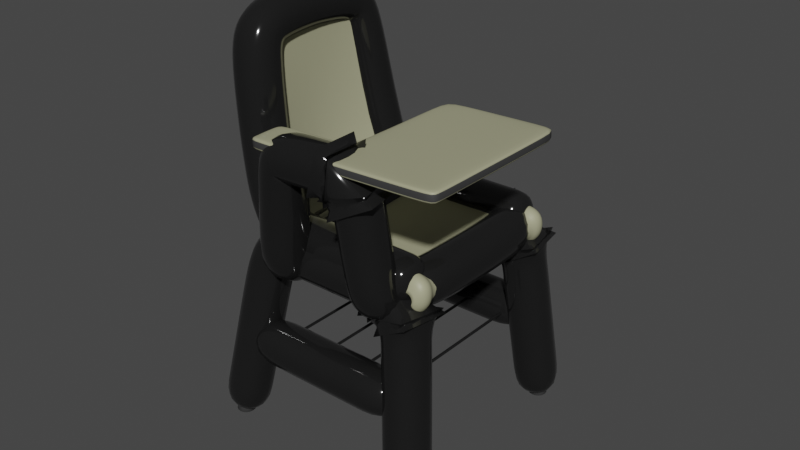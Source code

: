 # Source: school_chair.blend  (saved by Blender 2.93.21; exported with 4.5.12 LTS)
import bpy
from mathutils import Matrix  # noqa: F401  (used for matrix-valued properties, if any)

bpy.ops.wm.read_factory_settings(use_empty=True)
scene = bpy.context.scene
scene.name = 'Scene'

# ---- collections
col_collection = bpy.data.collections.new('Collection'); scene.collection.children.link(col_collection)

# ---- materials (node trees are filled in below, after node groups)
mat_black_metal = bpy.data.materials.new('black metal')
mat_black_metal.alpha_threshold = 0.0
mat_black_metal.use_transparent_shadow = False
mat_black_metal.line_color = (0.0, 0.0, 0.0, 1.0)
mat_yellow_plastic = bpy.data.materials.new('yellow plastic')
mat_yellow_plastic.use_transparent_shadow = False
mat_black_plastic = bpy.data.materials.new('black plastic')
mat_black_plastic.use_transparent_shadow = False
mat_material = bpy.data.materials.new('Material')
mat_material.use_transparent_shadow = False

# ---- material node trees
mat_black_metal.use_nodes = True; mat_black_metal.node_tree.nodes.clear()
_N = mat_black_metal.node_tree.nodes; _L = mat_black_metal.node_tree.links
n0 = _N.new('ShaderNodeOutputMaterial'); n0.name = 'Material Output'; n0.location = (300, 300)
n1 = _N.new('ShaderNodeBsdfPrincipled'); n1.name = 'Principled BSDF'; n1.location = (10, 300)
n1.distribution = 'GGX'
n1.subsurface_method = 'BURLEY'
n1.inputs[0].default_value = (0.01084, 0.01084, 0.01084, 1.0)
n1.inputs[2].default_value = 0.09773
n1.inputs[3].default_value = 1.45
n1.inputs[27].default_value = (0.0, 0.0, 0.0, 1.0)
n1.inputs[28].default_value = 1.0
_L.new(n1.outputs[0], n0.inputs[0])
n0.is_active_output = True
mat_yellow_plastic.use_nodes = True; mat_yellow_plastic.node_tree.nodes.clear()
_N = mat_yellow_plastic.node_tree.nodes; _L = mat_yellow_plastic.node_tree.links
n0 = _N.new('ShaderNodeBsdfPrincipled'); n0.name = 'Principled BSDF'; n0.location = (10, 300)
n0.distribution = 'GGX'
n0.subsurface_method = 'BURLEY'
n0.inputs[0].default_value = (0.3745, 0.3687, 0.236, 1.0)
n0.inputs[3].default_value = 1.45
n0.inputs[27].default_value = (0.0, 0.0, 0.0, 1.0)
n0.inputs[28].default_value = 1.0
n1 = _N.new('ShaderNodeOutputMaterial'); n1.name = 'Material Output'; n1.location = (300, 300)
_L.new(n0.outputs[0], n1.inputs[0])
n1.is_active_output = True
mat_black_plastic.use_nodes = True; mat_black_plastic.node_tree.nodes.clear()
_N = mat_black_plastic.node_tree.nodes; _L = mat_black_plastic.node_tree.links
n0 = _N.new('ShaderNodeBsdfPrincipled'); n0.name = 'Principled BSDF'; n0.location = (10, 300)
n0.distribution = 'GGX'
n0.subsurface_method = 'BURLEY'
n0.inputs[0].default_value = (0.04599, 0.04599, 0.04599, 1.0)
n0.inputs[2].default_value = 0.55
n0.inputs[3].default_value = 1.45
n0.inputs[27].default_value = (0.0, 0.0, 0.0, 1.0)
n0.inputs[28].default_value = 1.0
n1 = _N.new('ShaderNodeOutputMaterial'); n1.name = 'Material Output'; n1.location = (300, 300)
_L.new(n0.outputs[0], n1.inputs[0])
n1.is_active_output = True
mat_material.use_nodes = True; mat_material.node_tree.nodes.clear()
_N = mat_material.node_tree.nodes; _L = mat_material.node_tree.links
n0 = _N.new('ShaderNodeBsdfPrincipled'); n0.name = 'Principled BSDF'; n0.location = (10, 300)
n0.distribution = 'GGX'
n0.subsurface_method = 'BURLEY'
n0.inputs[0].default_value = (0.2168, 0.2168, 0.2168, 1.0)
n0.inputs[2].default_value = 0.2
n0.inputs[3].default_value = 1.45
n0.inputs[27].default_value = (0.0, 0.0, 0.0, 1.0)
n0.inputs[28].default_value = 1.0
n1 = _N.new('ShaderNodeOutputMaterial'); n1.name = 'Material Output'; n1.location = (300, 300)
_L.new(n0.outputs[0], n1.inputs[0])
n1.is_active_output = True

# ---- world
world_world = bpy.data.worlds.new('World'); scene.world = world_world
world_world.use_nodes = True; world_world.node_tree.nodes.clear()
_N = world_world.node_tree.nodes; _L = world_world.node_tree.links
n0 = _N.new('ShaderNodeOutputWorld'); n0.name = 'World Output'; n0.location = (300, 300)
n1 = _N.new('ShaderNodeBackground'); n1.name = 'Background'; n1.location = (10, 300)
n1.inputs[0].default_value = (0.05088, 0.05088, 0.05088, 1.0)
_L.new(n1.outputs[0], n0.inputs[0])
n0.is_active_output = True
world_world.color = (0.05088, 0.05088, 0.05088)
world_world.use_sun_shadow = False
world_world.sun_shadow_jitter_overblur = 0.0

# ---- meshes
me_cube = bpy.data.meshes.new('Cube')
me_cube.from_pydata([(0.8279, 0.9077, 1.049), (1.027, 1.124, -0.9949), (-0.8279, 0.9077, 1.049), (-1.193, 1.124, -0.9719), (0.8519, 0.9337, 0.8027), (-0.8718, 0.9337, 0.8055), (0.0, 0.9077, 1.049), (0.4139, 0.9077, 1.049), (-0.4139, 0.9077, 1.049)], [(4, 1), (5, 3), (7, 0), (0, 4), (2, 5), (8, 6), (6, 7), (2, 8)], [])
_uv = me_cube.uv_layers.new(name='UVMap')
_uv.uv.foreach_set('vector', [])
me_cube.materials.append(mat_black_metal)
me_cube.use_remesh_preserve_volume = False
me_cube.use_remesh_preserve_attributes = False
me_cube.use_mirror_vertex_groups = False
me_cube.update()
me_cube_001 = bpy.data.meshes.new('Cube.001')
me_cube_001.from_pydata([(0.9048, 1.042, 3.077e-07), (-0.9906, 1.042, 3.077e-07)], [(1, 0)], [])
_uv = me_cube_001.uv_layers.new(name='UVMap')
_uv.uv.foreach_set('vector', [])
me_cube_001.materials.append(mat_black_metal)
me_cube_001.use_remesh_preserve_volume = False
me_cube_001.use_remesh_preserve_attributes = False
me_cube_001.use_mirror_vertex_groups = False
me_cube_001.update()
me_cube_002 = bpy.data.meshes.new('Cube.002')
me_cube_002.from_pydata([(0.8045, 0.766, -5.96e-08), (0.8618, -0.0004752, -5.96e-08), (-0.4877, 0.765, -5.96e-08), (-0.5173, 0.0004752, -5.96e-08), (0.858, 0.6066, -5.96e-08), (-0.5075, 0.5968, -5.96e-08), (0.6587, 0.8282, -5.96e-08), (-0.3499, 0.824, -5.96e-08)], [(4, 1), (5, 3), (6, 0), (0, 4), (2, 5), (7, 6), (2, 7)], [])
_uv = me_cube_002.uv_layers.new(name='UVMap')
_uv.uv.foreach_set('vector', [])
me_cube_002.materials.append(mat_black_metal)
me_cube_002.use_remesh_preserve_volume = False
me_cube_002.use_remesh_preserve_attributes = False
me_cube_002.use_mirror_vertex_groups = False
me_cube_002.update()
me_cube_003 = bpy.data.meshes.new('Cube.003')
me_cube_003.from_pydata([(0.9691, 0.8566, -1.141e-07), (-1.181, 0.0, 1.971), (-0.6935, 0.8538, 0.0006402), (-1.138, 0.7338, 1.581), (-1.175, 0.679, 1.874), (-0.9075, 0.8437, 0.1847), (0.00618, 0.8482, -1.141e-07), (0.3651, 0.8482, -1.141e-07), (-0.3402, 0.8482, -1.141e-07), (-1.179, 0.3983, 1.953)], [(9, 1), (5, 3), (7, 0), (3, 4), (2, 5), (8, 6), (6, 7), (2, 8), (4, 9)], [])
_uv = me_cube_003.uv_layers.new(name='UVMap')
_uv.uv.foreach_set('vector', [])
me_cube_003.materials.append(mat_black_metal)
me_cube_003.use_remesh_preserve_volume = False
me_cube_003.use_remesh_preserve_attributes = False
me_cube_003.use_mirror_vertex_groups = False
me_cube_003.update()
me_cube_004 = bpy.data.meshes.new('Cube.004')
me_cube_004.from_pydata([(0.9925, 0.0, 0.1101), (-1.247, 0.7739, 1.861), (0.8419, 0.9776, -0.0436), (0.9203, 0.9784, -0.0409), (-1.079, 0.0, 2.043), (0.8917, 0.0, 0.1081), (-0.5398, 0.9628, -0.08432), (-1.007, 0.9399, 0.08912), (-1.075, -1.032e-09, 0.1799), (-0.5359, 0.0, -0.1285), (-1.079, 0.6302, 1.921), (-1.079, 0.5349, 1.962), (0.8419, 0.7712, -0.02852), (0.8419, 0.8274, 0.09214), (0.9248, 0.7728, -0.02649), (0.9605, 0.8296, 0.08876), (-0.5237, 0.7983, 0.09214), (-0.5237, 0.7487, -0.02852), (-0.8207, 0.7849, 0.2249), (-0.8593, 0.7382, 0.2249), (-0.8207, 0.8828, 0.2249), (-1.077, 0.7305, 1.875), (-0.5257, 0.9016, 0.08691), (0.8419, 0.9303, 0.09214), (0.9605, 0.9321, 0.08876), (-1.108, 0.6739, 1.951), (-1.108, 0.3517, 2.055), (-1.108, 0.545, 2.009), (-1.108, 0.0, 2.093), (-1.265, 0.6999, 1.944), (-1.071, 0.0, 1.992), (-1.112, 0.0, 1.925), (-1.205, 0.8335, 1.512), (-1.222, 0.8, 1.719), (-1.052, 0.6584, 1.756), (-1.067, 0.6458, 1.843), (-1.108, 0.61, 1.796), (-1.079, 0.588, 1.867), (-1.053, 0.752, 1.745), (-1.022, 0.7858, 1.553), (-1.279, 0.3399, 2.051), (-1.276, 0.5356, 2.016), (-1.279, 0.0, 2.074), (1.095, 5.57e-10, -0.01859), (0.9651, 0.9803, -0.06836), (0.976, 0.7751, -0.05794), (1.063, 0.8328, 0.02546), (1.063, 0.9347, 0.02546), (1.094, 2.149e-10, -0.104), (0.9708, 0.9836, -0.1185), (0.981, 0.7791, -0.1222), (1.063, 0.8347, -0.152), (1.063, 0.9364, -0.152), (1.056, 1.074e-10, -0.1493), (0.9479, 0.9837, -0.1479), (0.9529, 0.7792, -0.1576), (0.9928, 0.8349, -0.2353), (0.9928, 0.9365, -0.2353), (0.7738, 0.0, -0.2021), (0.8198, 0.5553, -0.2021)], [], [(5, 12, 14, 0), (22, 16, 18, 20), (8, 31, 36, 19), (17, 12, 5, 9), (17, 9, 8, 19), (22, 23, 13, 16), (23, 2, 3, 24), (13, 15, 14, 12), (35, 10, 21, 38), (17, 19, 18, 16), (12, 17, 16, 13), (18, 34, 39, 20), (21, 10, 27, 25), (13, 23, 24, 15), (6, 2, 23, 22), (6, 22, 20, 7), (10, 35, 37, 11), (38, 21, 1, 33), (34, 18, 19, 36), (20, 39, 32, 7), (35, 38, 39, 34), (38, 33, 32, 39), (34, 36, 37, 35), (30, 37, 36, 31), (30, 4, 11, 37), (11, 4, 28, 26), (1, 21, 25, 29), (10, 11, 26, 27), (27, 26, 40, 41), (26, 28, 42, 40), (25, 27, 41, 29), (14, 15, 46, 45), (0, 14, 45, 43), (24, 3, 44, 47), (15, 24, 47, 46), (47, 44, 49, 52), (46, 47, 52, 51), (43, 45, 50, 48), (45, 46, 51, 50), (52, 49, 54, 57), (51, 52, 57, 56), (48, 50, 55, 53), (50, 51, 56, 55), (53, 55, 59, 58)])
me_cube_004.polygons.foreach_set('use_smooth', [True] * 44)
_uv = me_cube_004.uv_layers.new(name='UVMap')
_uv.uv.foreach_set('vector', [0.375, 0.625, 0.375, 0.5172, 0.375, 0.5172, 0.375, 0.625, 0.375, 0.2443, 0.375, 0.2386, 0.414, 0.2386, 0.414, 0.2443, 0.414, 0.125, 0.6096, 0.125, 0.606, 0.2324, 0.414, 0.2328, 0.164, 0.5172, 0.375, 0.5172, 0.375, 0.625, 0.164, 0.625, 0.375, 0.2328, 0.375, 0.125, 0.414, 0.125, 0.414, 0.2328, 0.164, 0.5057, 0.375, 0.5057, 0.375, 0.5114, 0.164, 0.5114, 0.375, 0.5057, 0.375, 0.5, 0.375, 0.5, 0.375, 0.5057, 0.375, 0.5114, 0.375, 0.5114, 0.375, 0.5172, 0.375, 0.5172, 0.6151, 0.239, 0.625, 0.2391, 0.623, 0.2445, 0.6038, 0.2445, 0.375, 0.2328, 0.414, 0.2328, 0.414, 0.2386, 0.375, 0.2386, 0.375, 0.5172, 0.164, 0.5172, 0.164, 0.5114, 0.375, 0.5114, 0.414, 0.2386, 0.6027, 0.239, 0.5786, 0.2445, 0.414, 0.2443, 0.623, 0.2445, 0.625, 0.2391, 0.625, 0.2269, 0.625, 0.2445, 0.375, 0.5114, 0.375, 0.5057, 0.375, 0.5057, 0.375, 0.5114, 0.164, 0.5, 0.375, 0.5, 0.375, 0.5057, 0.164, 0.5057, 0.375, 0.25, 0.375, 0.2443, 0.414, 0.2443, 0.414, 0.25, 0.625, 0.2391, 0.6151, 0.239, 0.6153, 0.2298, 0.625, 0.2197, 0.6038, 0.2445, 0.623, 0.2445, 0.623, 0.25, 0.6039, 0.25, 0.6027, 0.239, 0.414, 0.2386, 0.414, 0.2328, 0.606, 0.2324, 0.414, 0.2443, 0.5786, 0.2445, 0.5789, 0.25, 0.414, 0.25, 0.6151, 0.239, 0.6038, 0.2445, 0.5786, 0.2445, 0.6027, 0.239, 0.6038, 0.2445, 0.6039, 0.25, 0.5789, 0.25, 0.5786, 0.2445, 0.6027, 0.239, 0.606, 0.2324, 0.6153, 0.2298, 0.6151, 0.239, 0.618, 0.125, 0.6153, 0.2298, 0.606, 0.2324, 0.6096, 0.125, 0.618, 0.125, 0.625, 0.125, 0.625, 0.2197, 0.6153, 0.2298, 0.625, 0.2197, 0.625, 0.125, 0.625, 0.125, 0.625, 0.1929, 0.623, 0.25, 0.623, 0.2445, 0.625, 0.2445, 0.625, 0.25, 0.625, 0.2391, 0.625, 0.2197, 0.625, 0.1929, 0.625, 0.2269, 0.625, 0.2269, 0.625, 0.1929, 0.625, 0.1929, 0.625, 0.2261, 0.625, 0.1929, 0.625, 0.125, 0.625, 0.125, 0.625, 0.1929, 0.625, 0.2445, 0.625, 0.2269, 0.625, 0.2261, 0.625, 0.2445, 0.375, 0.5172, 0.375, 0.5114, 0.375, 0.5114, 0.375, 0.5172, 0.375, 0.625, 0.375, 0.5172, 0.375, 0.5172, 0.375, 0.625, 0.375, 0.5057, 0.375, 0.5, 0.375, 0.5, 0.375, 0.5057, 0.375, 0.5114, 0.375, 0.5057, 0.375, 0.5057, 0.375, 0.5114, 0.375, 0.5057, 0.375, 0.5, 0.375, 0.5, 0.375, 0.5057, 0.375, 0.5114, 0.375, 0.5057, 0.375, 0.5057, 0.375, 0.5114, 0.375, 0.625, 0.375, 0.5172, 0.375, 0.5172, 0.375, 0.625, 0.375, 0.5172, 0.375, 0.5114, 0.375, 0.5114, 0.375, 0.5172, 0.375, 0.5057, 0.375, 0.5, 0.375, 0.5, 0.375, 0.5057, 0.375, 0.5114, 0.375, 0.5057, 0.375, 0.5057, 0.375, 0.5114, 0.375, 0.625, 0.375, 0.5172, 0.375, 0.5172, 0.375, 0.625, 0.375, 0.5172, 0.375, 0.5114, 0.375, 0.5114, 0.375, 0.5172, 0.375, 0.625, 0.375, 0.5172, 0.375, 0.5462, 0.375, 0.625])
me_cube_004.materials.append(mat_yellow_plastic)
me_cube_004.use_remesh_fix_poles = True
me_cube_004.use_remesh_preserve_attributes = False
me_cube_004.update()
me_cylinder = bpy.data.meshes.new('Cylinder')
me_cylinder.from_pydata([(1.023, 1.213, -0.9928), (1.023, 1.218, -0.9866), (1.007, 1.178, -0.7621), (1.007, 1.186, -0.7683), (1.059, 1.206, -0.9928), (1.061, 1.211, -0.9866), (1.037, 1.172, -0.7621), (1.04, 1.179, -0.7683), (1.089, 1.185, -0.9928), (1.093, 1.189, -0.9866), (1.062, 1.155, -0.7621), (1.067, 1.161, -0.7683), (1.11, 1.155, -0.9928), (1.115, 1.157, -0.9866), (1.079, 1.13, -0.7621), (1.086, 1.133, -0.7683), (1.117, 1.119, -0.9928), (1.122, 1.119, -0.9866), (1.085, 1.1, -0.7621), (1.092, 1.101, -0.7683), (1.11, 1.083, -0.9928), (1.115, 1.08, -0.9866), (1.079, 1.07, -0.7621), (1.086, 1.068, -0.7683), (1.089, 1.053, -0.9928), (1.093, 1.048, -0.9866), (1.062, 1.045, -0.7621), (1.067, 1.041, -0.7683), (1.059, 1.033, -0.9928), (1.061, 1.027, -0.9866), (1.037, 1.028, -0.7621), (1.04, 1.022, -0.7684), (1.023, 1.026, -0.9928), (1.023, 1.019, -0.9865), (1.007, 1.022, -0.7621), (1.007, 1.016, -0.7684), (0.9875, 1.033, -0.9928), (0.9847, 1.027, -0.9865), (0.9767, 1.028, -0.7621), (0.9746, 1.022, -0.7684), (0.9571, 1.053, -0.9928), (0.9524, 1.048, -0.9865), (0.9514, 1.045, -0.7621), (0.947, 1.041, -0.7684), (0.9369, 1.083, -0.9928), (0.9308, 1.08, -0.9865), (0.9344, 1.07, -0.7621), (0.9285, 1.068, -0.7684), (0.9297, 1.119, -0.9928), (0.9233, 1.119, -0.9865), (0.9285, 1.1, -0.7621), (0.922, 1.101, -0.7684), (0.9369, 1.155, -0.9928), (0.9308, 1.157, -0.9866), (0.9344, 1.13, -0.7621), (0.9285, 1.133, -0.7684), (0.9571, 1.185, -0.9928), (0.9524, 1.189, -0.9866), (0.9514, 1.155, -0.7621), (0.947, 1.161, -0.7683), (0.9875, 1.206, -0.9928), (0.9847, 1.211, -0.9866), (0.9767, 1.172, -0.7621), (0.9746, 1.179, -0.7683)], [], [(61, 63, 3, 1), (9, 11, 15, 13), (13, 15, 19, 17), (17, 19, 23, 21), (21, 23, 27, 25), (25, 27, 31, 29), (29, 31, 35, 33), (33, 35, 39, 37), (37, 39, 43, 41), (41, 43, 47, 45), (45, 47, 51, 49), (49, 51, 55, 53), (53, 55, 59, 57), (57, 59, 63, 61), (5, 7, 11, 9), (6, 2, 62, 58, 54, 50, 46, 42, 38, 34, 30, 26, 22, 18, 14, 10), (1, 3, 7, 5), (1, 5, 4, 0), (7, 3, 2, 6), (5, 9, 8, 4), (11, 7, 6, 10), (9, 13, 12, 8), (15, 11, 10, 14), (13, 17, 16, 12), (19, 15, 14, 18), (17, 21, 20, 16), (23, 19, 18, 22), (21, 25, 24, 20), (27, 23, 22, 26), (25, 29, 28, 24), (31, 27, 26, 30), (29, 33, 32, 28), (35, 31, 30, 34), (33, 37, 36, 32), (39, 35, 34, 38), (37, 41, 40, 36), (43, 39, 38, 42), (41, 45, 44, 40), (47, 43, 42, 46), (45, 49, 48, 44), (51, 47, 46, 50), (49, 53, 52, 48), (55, 51, 50, 54), (53, 57, 56, 52), (59, 55, 54, 58), (57, 61, 60, 56), (63, 59, 58, 62), (61, 1, 0, 60), (3, 63, 62, 2), (0, 4, 8, 12, 16, 20, 24, 28, 32, 36, 40, 44, 48, 52, 56, 60)])
me_cylinder.polygons.foreach_set('use_smooth', [True] * 50)
_uv = me_cylinder.uv_layers.new(name='UVMap')
_uv.uv.foreach_set('vector', [0.0625, 0.5136, 0.0625, 0.9864, 0.0, 0.9864, 0.0, 0.5136, 0.875, 0.5136, 0.875, 0.9864, 0.8125, 0.9864, 0.8125, 0.5136, 0.8125, 0.5136, 0.8125, 0.9864, 0.75, 0.9864, 0.75, 0.5136, 0.75, 0.5136, 0.75, 0.9864, 0.6875, 0.9864, 0.6875, 0.5136, 0.6875, 0.5136, 0.6875, 0.9864, 0.625, 0.9864, 0.625, 0.5136, 0.625, 0.5136, 0.625, 0.9864, 0.5625, 0.9864, 0.5625, 0.5136, 0.5625, 0.5136, 0.5625, 0.9864, 0.5, 0.9864, 0.5, 0.5136, 0.5, 0.5136, 0.5, 0.9864, 0.4375, 0.9863, 0.4375, 0.5137, 0.4375, 0.5137, 0.4375, 0.9863, 0.375, 0.9863, 0.375, 0.5137, 0.375, 0.5137, 0.375, 0.9863, 0.3125, 0.9864, 0.3125, 0.5136, 0.3125, 0.5137, 0.3125, 0.9864, 0.25, 0.9864, 0.25, 0.5136, 0.25, 0.5136, 0.25, 0.9864, 0.1875, 0.9864, 0.1875, 0.5136, 0.1875, 0.5136, 0.1875, 0.9864, 0.125, 0.9864, 0.125, 0.5136, 0.125, 0.5136, 0.125, 0.9864, 0.0625, 0.9864, 0.0625, 0.5136, 0.9375, 0.5136, 0.9375, 0.9864, 0.875, 0.9864, 0.875, 0.5136, 0.3349, 0.4548, 0.25, 0.4717, 0.1651, 0.4548, 0.09322, 0.4068, 0.04515, 0.3349, 0.02827, 0.25, 0.04515, 0.1651, 0.09322, 0.09322, 0.1651, 0.04515, 0.25, 0.02827, 0.3349, 0.04515, 0.4068, 0.09322, 0.4548, 0.1651, 0.4717, 0.25, 0.4548, 0.3349, 0.4068, 0.4068, 1.0, 0.5136, 1.0, 0.9864, 0.9375, 0.9864, 0.9375, 0.5136, 1.0, 0.5136, 0.9375, 0.5136, 0.9395, 0.5, 0.998, 0.5, 0.9375, 0.9864, 1.0, 0.9864, 0.9976, 1.0, 0.9399, 1.0, 0.9375, 0.5136, 0.875, 0.5136, 0.877, 0.5, 0.9355, 0.5, 0.875, 0.9864, 0.9375, 0.9864, 0.9351, 1.0, 0.8774, 1.0, 0.875, 0.5136, 0.8125, 0.5136, 0.8145, 0.5, 0.873, 0.5, 0.8125, 0.9864, 0.875, 0.9864, 0.8726, 1.0, 0.8149, 1.0, 0.8125, 0.5136, 0.75, 0.5136, 0.752, 0.5, 0.8105, 0.5, 0.75, 0.9864, 0.8125, 0.9864, 0.8101, 1.0, 0.7524, 1.0, 0.75, 0.5136, 0.6875, 0.5136, 0.6895, 0.5, 0.748, 0.5, 0.6875, 0.9864, 0.75, 0.9864, 0.7476, 1.0, 0.6899, 1.0, 0.6875, 0.5136, 0.625, 0.5136, 0.627, 0.5, 0.6855, 0.5, 0.625, 0.9864, 0.6875, 0.9864, 0.6851, 1.0, 0.6274, 1.0, 0.625, 0.5136, 0.5625, 0.5136, 0.5645, 0.5, 0.623, 0.5, 0.5625, 0.9864, 0.625, 0.9864, 0.6226, 1.0, 0.5649, 1.0, 0.5625, 0.5136, 0.5, 0.5136, 0.502, 0.5, 0.5605, 0.5, 0.5, 0.9864, 0.5625, 0.9864, 0.5601, 1.0, 0.5024, 1.0, 0.5, 0.5136, 0.4375, 0.5137, 0.4395, 0.5, 0.498, 0.5, 0.4375, 0.9863, 0.5, 0.9864, 0.4976, 1.0, 0.4399, 1.0, 0.4375, 0.5137, 0.375, 0.5137, 0.377, 0.5, 0.4355, 0.5, 0.375, 0.9863, 0.4375, 0.9863, 0.4351, 1.0, 0.3774, 1.0, 0.375, 0.5137, 0.3125, 0.5136, 0.3145, 0.5, 0.373, 0.5, 0.3125, 0.9864, 0.375, 0.9863, 0.3726, 1.0, 0.3149, 1.0, 0.3125, 0.5137, 0.25, 0.5136, 0.252, 0.5, 0.3105, 0.5, 0.25, 0.9864, 0.3125, 0.9864, 0.3101, 1.0, 0.2524, 1.0, 0.25, 0.5136, 0.1875, 0.5136, 0.1895, 0.5, 0.248, 0.5, 0.1875, 0.9864, 0.25, 0.9864, 0.2476, 1.0, 0.1899, 1.0, 0.1875, 0.5136, 0.125, 0.5136, 0.127, 0.5, 0.1855, 0.5, 0.125, 0.9864, 0.1875, 0.9864, 0.1851, 1.0, 0.1274, 1.0, 0.125, 0.5136, 0.0625, 0.5136, 0.06451, 0.5, 0.123, 0.5, 0.0625, 0.9864, 0.125, 0.9864, 0.1226, 1.0, 0.06488, 1.0, 0.0625, 0.5136, 0.0, 0.5136, 0.002014, 0.5, 0.06049, 0.5, 0.0, 0.9864, 0.0625, 0.9864, 0.06012, 1.0, 0.002379, 1.0, 0.75, 0.4745, 0.8359, 0.4574, 0.9088, 0.4088, 0.9574, 0.3359, 0.9745, 0.25, 0.9574, 0.1641, 0.9088, 0.09123, 0.8359, 0.04256, 0.75, 0.02547, 0.6641, 0.04256, 0.5912, 0.09123, 0.5426, 0.1641, 0.5255, 0.25, 0.5426, 0.3359, 0.5912, 0.4088, 0.6641, 0.4574])
me_cylinder.materials.append(mat_black_plastic)
me_cylinder.use_remesh_fix_poles = True
me_cylinder.use_remesh_preserve_attributes = False
me_cylinder.update()
me_cylinder_001 = bpy.data.meshes.new('Cylinder.001')
me_cylinder_001.from_pydata([(1.049, 1.213, -0.9928), (1.048, 1.218, -0.9866), (1.007, 1.178, -0.7621), (1.007, 1.186, -0.7683), (1.084, 1.206, -0.9928), (1.086, 1.211, -0.9866), (1.037, 1.172, -0.7621), (1.04, 1.179, -0.7683), (1.115, 1.185, -0.9928), (1.118, 1.189, -0.9866), (1.062, 1.155, -0.7621), (1.067, 1.161, -0.7683), (1.135, 1.155, -0.9928), (1.14, 1.157, -0.9866), (1.079, 1.13, -0.7621), (1.086, 1.133, -0.7683), (1.142, 1.119, -0.9928), (1.148, 1.119, -0.9866), (1.085, 1.1, -0.7621), (1.092, 1.101, -0.7683), (1.135, 1.083, -0.9928), (1.14, 1.08, -0.9866), (1.079, 1.07, -0.7621), (1.086, 1.068, -0.7683), (1.115, 1.053, -0.9928), (1.118, 1.048, -0.9866), (1.062, 1.045, -0.7621), (1.067, 1.041, -0.7683), (1.084, 1.033, -0.9928), (1.086, 1.027, -0.9866), (1.037, 1.028, -0.7621), (1.04, 1.022, -0.7684), (1.049, 1.026, -0.9928), (1.048, 1.019, -0.9865), (1.007, 1.022, -0.7621), (1.007, 1.016, -0.7684), (1.013, 1.033, -0.9928), (1.01, 1.027, -0.9865), (0.9767, 1.028, -0.7621), (0.9746, 1.022, -0.7684), (0.9824, 1.053, -0.9928), (0.9777, 1.048, -0.9865), (0.9514, 1.045, -0.7621), (0.947, 1.041, -0.7684), (0.9621, 1.083, -0.9928), (0.9561, 1.08, -0.9865), (0.9344, 1.07, -0.7621), (0.9285, 1.068, -0.7684), (0.955, 1.119, -0.9928), (0.9485, 1.119, -0.9865), (0.9285, 1.1, -0.7621), (0.922, 1.101, -0.7684), (0.9621, 1.155, -0.9928), (0.9561, 1.157, -0.9866), (0.9344, 1.13, -0.7621), (0.9285, 1.133, -0.7684), (0.9824, 1.185, -0.9928), (0.9777, 1.189, -0.9866), (0.9514, 1.155, -0.7621), (0.947, 1.161, -0.7683), (1.013, 1.206, -0.9928), (1.01, 1.211, -0.9866), (0.9767, 1.172, -0.7621), (0.9746, 1.179, -0.7683)], [], [(61, 63, 3, 1), (9, 11, 15, 13), (13, 15, 19, 17), (17, 19, 23, 21), (21, 23, 27, 25), (25, 27, 31, 29), (29, 31, 35, 33), (33, 35, 39, 37), (37, 39, 43, 41), (41, 43, 47, 45), (45, 47, 51, 49), (49, 51, 55, 53), (53, 55, 59, 57), (57, 59, 63, 61), (5, 7, 11, 9), (6, 2, 62, 58, 54, 50, 46, 42, 38, 34, 30, 26, 22, 18, 14, 10), (1, 3, 7, 5), (1, 5, 4, 0), (7, 3, 2, 6), (5, 9, 8, 4), (11, 7, 6, 10), (9, 13, 12, 8), (15, 11, 10, 14), (13, 17, 16, 12), (19, 15, 14, 18), (17, 21, 20, 16), (23, 19, 18, 22), (21, 25, 24, 20), (27, 23, 22, 26), (25, 29, 28, 24), (31, 27, 26, 30), (29, 33, 32, 28), (35, 31, 30, 34), (33, 37, 36, 32), (39, 35, 34, 38), (37, 41, 40, 36), (43, 39, 38, 42), (41, 45, 44, 40), (47, 43, 42, 46), (45, 49, 48, 44), (51, 47, 46, 50), (49, 53, 52, 48), (55, 51, 50, 54), (53, 57, 56, 52), (59, 55, 54, 58), (57, 61, 60, 56), (63, 59, 58, 62), (61, 1, 0, 60), (3, 63, 62, 2), (0, 4, 8, 12, 16, 20, 24, 28, 32, 36, 40, 44, 48, 52, 56, 60)])
me_cylinder_001.polygons.foreach_set('use_smooth', [True] * 50)
_uv = me_cylinder_001.uv_layers.new(name='UVMap')
_uv.uv.foreach_set('vector', [0.0625, 0.5136, 0.0625, 0.9864, 0.0, 0.9864, 0.0, 0.5136, 0.875, 0.5136, 0.875, 0.9864, 0.8125, 0.9864, 0.8125, 0.5136, 0.8125, 0.5136, 0.8125, 0.9864, 0.75, 0.9864, 0.75, 0.5136, 0.75, 0.5136, 0.75, 0.9864, 0.6875, 0.9864, 0.6875, 0.5136, 0.6875, 0.5136, 0.6875, 0.9864, 0.625, 0.9864, 0.625, 0.5136, 0.625, 0.5136, 0.625, 0.9864, 0.5625, 0.9864, 0.5625, 0.5136, 0.5625, 0.5136, 0.5625, 0.9864, 0.5, 0.9864, 0.5, 0.5136, 0.5, 0.5136, 0.5, 0.9864, 0.4375, 0.9863, 0.4375, 0.5137, 0.4375, 0.5137, 0.4375, 0.9863, 0.375, 0.9863, 0.375, 0.5137, 0.375, 0.5137, 0.375, 0.9863, 0.3125, 0.9864, 0.3125, 0.5136, 0.3125, 0.5137, 0.3125, 0.9864, 0.25, 0.9864, 0.25, 0.5136, 0.25, 0.5136, 0.25, 0.9864, 0.1875, 0.9864, 0.1875, 0.5136, 0.1875, 0.5136, 0.1875, 0.9864, 0.125, 0.9864, 0.125, 0.5136, 0.125, 0.5136, 0.125, 0.9864, 0.0625, 0.9864, 0.0625, 0.5136, 0.9375, 0.5136, 0.9375, 0.9864, 0.875, 0.9864, 0.875, 0.5136, 0.3349, 0.4548, 0.25, 0.4717, 0.1651, 0.4548, 0.09322, 0.4068, 0.04515, 0.3349, 0.02827, 0.25, 0.04515, 0.1651, 0.09322, 0.09322, 0.1651, 0.04515, 0.25, 0.02827, 0.3349, 0.04515, 0.4068, 0.09322, 0.4548, 0.1651, 0.4717, 0.25, 0.4548, 0.3349, 0.4068, 0.4068, 1.0, 0.5136, 1.0, 0.9864, 0.9375, 0.9864, 0.9375, 0.5136, 1.0, 0.5136, 0.9375, 0.5136, 0.9395, 0.5, 0.998, 0.5, 0.9375, 0.9864, 1.0, 0.9864, 0.9976, 1.0, 0.9399, 1.0, 0.9375, 0.5136, 0.875, 0.5136, 0.877, 0.5, 0.9355, 0.5, 0.875, 0.9864, 0.9375, 0.9864, 0.9351, 1.0, 0.8774, 1.0, 0.875, 0.5136, 0.8125, 0.5136, 0.8145, 0.5, 0.873, 0.5, 0.8125, 0.9864, 0.875, 0.9864, 0.8726, 1.0, 0.8149, 1.0, 0.8125, 0.5136, 0.75, 0.5136, 0.752, 0.5, 0.8105, 0.5, 0.75, 0.9864, 0.8125, 0.9864, 0.8101, 1.0, 0.7524, 1.0, 0.75, 0.5136, 0.6875, 0.5136, 0.6895, 0.5, 0.748, 0.5, 0.6875, 0.9864, 0.75, 0.9864, 0.7476, 1.0, 0.6899, 1.0, 0.6875, 0.5136, 0.625, 0.5136, 0.627, 0.5, 0.6855, 0.5, 0.625, 0.9864, 0.6875, 0.9864, 0.6851, 1.0, 0.6274, 1.0, 0.625, 0.5136, 0.5625, 0.5136, 0.5645, 0.5, 0.623, 0.5, 0.5625, 0.9864, 0.625, 0.9864, 0.6226, 1.0, 0.5649, 1.0, 0.5625, 0.5136, 0.5, 0.5136, 0.502, 0.5, 0.5605, 0.5, 0.5, 0.9864, 0.5625, 0.9864, 0.5601, 1.0, 0.5024, 1.0, 0.5, 0.5136, 0.4375, 0.5137, 0.4395, 0.5, 0.498, 0.5, 0.4375, 0.9863, 0.5, 0.9864, 0.4976, 1.0, 0.4399, 1.0, 0.4375, 0.5137, 0.375, 0.5137, 0.377, 0.5, 0.4355, 0.5, 0.375, 0.9863, 0.4375, 0.9863, 0.4351, 1.0, 0.3774, 1.0, 0.375, 0.5137, 0.3125, 0.5136, 0.3145, 0.5, 0.373, 0.5, 0.3125, 0.9864, 0.375, 0.9863, 0.3726, 1.0, 0.3149, 1.0, 0.3125, 0.5137, 0.25, 0.5136, 0.252, 0.5, 0.3105, 0.5, 0.25, 0.9864, 0.3125, 0.9864, 0.3101, 1.0, 0.2524, 1.0, 0.25, 0.5136, 0.1875, 0.5136, 0.1895, 0.5, 0.248, 0.5, 0.1875, 0.9864, 0.25, 0.9864, 0.2476, 1.0, 0.1899, 1.0, 0.1875, 0.5136, 0.125, 0.5136, 0.127, 0.5, 0.1855, 0.5, 0.125, 0.9864, 0.1875, 0.9864, 0.1851, 1.0, 0.1274, 1.0, 0.125, 0.5136, 0.0625, 0.5136, 0.06451, 0.5, 0.123, 0.5, 0.0625, 0.9864, 0.125, 0.9864, 0.1226, 1.0, 0.06488, 1.0, 0.0625, 0.5136, 0.0, 0.5136, 0.002014, 0.5, 0.06049, 0.5, 0.0, 0.9864, 0.0625, 0.9864, 0.06012, 1.0, 0.002379, 1.0, 0.75, 0.4745, 0.8359, 0.4574, 0.9088, 0.4088, 0.9574, 0.3359, 0.9745, 0.25, 0.9574, 0.1641, 0.9088, 0.09123, 0.8359, 0.04256, 0.75, 0.02547, 0.6641, 0.04256, 0.5912, 0.09123, 0.5426, 0.1641, 0.5255, 0.25, 0.5426, 0.3359, 0.5912, 0.4088, 0.6641, 0.4574])
me_cylinder_001.materials.append(mat_black_plastic)
me_cylinder_001.use_remesh_fix_poles = True
me_cylinder_001.use_remesh_preserve_attributes = False
me_cylinder_001.update()
me_cube_005 = bpy.data.meshes.new('Cube.005')
me_cube_005.from_pydata([(-0.09486, -0.243, -0.08955), (-0.09486, -0.243, 0.1354), (-0.09486, 0.243, -0.08955), (-0.09486, 0.243, 0.1354), (0.09486, -0.243, -0.08955), (0.09486, -0.243, 0.08955), (0.09486, 0.243, -0.08955), (0.09486, 0.243, 0.08955), (-1.865e-08, -0.02141, -0.08955), (-2.699e-08, 0.02141, -0.08955), (-1.49e-08, -0.01542, 0.1125), (-1.49e-08, 0.01542, 0.1125), (-0.09486, -0.01542, -0.08955), (-0.09486, 0.01542, -0.08955), (-0.09486, -0.01542, 0.1354), (-0.09486, 0.01542, 0.1354), (0.09486, -0.01542, -0.08955), (0.09486, 0.01542, -0.08955), (0.09486, -0.01542, 0.08955), (0.09486, 0.01542, 0.08955), (-2.235e-08, 0.243, -0.08955), (-1.49e-08, 0.243, 0.1125), (-1.49e-08, -0.243, -0.08955), (-2.421e-08, -0.243, 0.1125), (0.01987, 0.243, -0.08955), (-0.01987, 0.243, -0.08955), (-0.01984, 0.243, 0.1173), (0.01984, 0.243, 0.1077), (-0.01987, -0.243, -0.08955), (0.01987, -0.243, -0.08955), (0.01984, -0.243, 0.1077), (-0.01984, -0.243, 0.1173), (0.01982, 0.01542, 0.1077), (-0.01982, 0.01542, 0.1173), (-0.01982, -0.01542, 0.1173), (0.01982, -0.01542, 0.1077), (-0.01514, 0.01514, -0.08955), (0.01514, 0.01514, -0.08955), (0.01514, -0.01514, -0.08955), (-0.01514, -0.01514, -0.08955), (-1.865e-08, -0.02141, -0.06123), (0.09486, 0.0, 0.08955), (-0.09486, 0.0, -0.08955), (0.09486, 0.0, -0.08955), (-0.09486, 0.0, 0.1354), (-1.49e-08, 0.0, 0.1125), (-0.01982, 0.0, 0.1173), (0.01982, 0.0, 0.1077), (0.02141, 4.168e-09, -0.08955), (-0.02141, -4.168e-09, -0.08955), (-1.865e-08, -0.02141, -0.0829), (-1.865e-08, -0.02141, -0.05435), (-2.699e-08, 0.02141, -0.0829), (-0.01514, 0.01514, -0.0829), (0.01514, -0.01514, -0.0829), (0.01514, 0.01514, -0.0829), (0.02141, 4.168e-09, -0.0829), (-0.01514, -0.01514, -0.0829), (-0.02141, -4.168e-09, -0.0829), (-2.699e-08, 0.02141, -0.06123), (-0.01514, 0.01514, -0.06123), (0.01514, -0.01514, -0.06123), (0.01514, 0.01514, -0.06123), (0.02141, 4.168e-09, -0.06123), (-0.01514, -0.01514, -0.06123), (-0.02141, -4.168e-09, -0.06123), (-2.699e-08, 0.02141, -0.05435), (-0.01315, 0.01315, -0.05435), (0.01315, -0.01315, -0.05435), (0.01315, 0.01315, -0.05435), (0.01859, 3.624e-09, -0.05435), (-0.01315, -0.01315, -0.05435), (-0.01859, -3.624e-09, -0.05435), (-0.01514, 0.01514, -0.05435), (-2.644e-08, 0.01859, -0.05435), (0.01514, -0.01514, -0.05435), (-1.919e-08, -0.01859, -0.05435), (0.01514, 0.01514, -0.05435), (0.02141, 4.168e-09, -0.05435), (-0.01514, -0.01514, -0.05435), (-0.02141, -4.168e-09, -0.05435)], [], [(0, 1, 14, 12), (2, 25, 36, 13), (24, 27, 7, 6), (38, 16, 4, 29), (16, 18, 5, 4), (6, 7, 19, 17), (18, 35, 30, 5), (44, 46, 33, 15), (34, 14, 1, 31), (7, 27, 32, 19), (4, 5, 30, 29), (26, 3, 15, 33), (13, 15, 3, 2), (12, 39, 28, 0), (24, 6, 17, 37), (43, 48, 37, 17), (30, 35, 10, 23), (41, 43, 17, 19), (44, 42, 12, 14), (47, 41, 19, 32), (49, 42, 13, 36), (28, 31, 1, 0), (23, 22, 29, 30), (21, 20, 25, 26), (45, 10, 35, 47), (9, 37, 55, 52), (8, 22, 28, 39), (20, 9, 36, 25), (11, 21, 26, 33), (23, 10, 34, 31), (2, 3, 26, 25), (32, 27, 21, 11), (24, 37, 9, 20), (38, 29, 22, 8), (8, 39, 57, 50), (46, 34, 10, 45), (27, 24, 20, 21), (31, 28, 22, 23), (33, 46, 45, 11), (38, 8, 50, 54), (37, 48, 56, 55), (11, 45, 47, 32), (39, 12, 42, 49), (35, 18, 41, 47), (15, 13, 42, 44), (18, 16, 43, 41), (16, 38, 48, 43), (14, 34, 46, 44), (53, 52, 59, 60), (52, 55, 62, 59), (50, 57, 64, 40), (55, 56, 63, 62), (39, 49, 58, 57), (49, 36, 53, 58), (36, 9, 52, 53), (48, 38, 54, 56), (62, 63, 78, 77), (61, 40, 51, 75), (63, 61, 75, 78), (65, 60, 73, 80), (57, 58, 65, 64), (58, 53, 60, 65), (56, 54, 61, 63), (54, 50, 40, 61), (40, 64, 79, 51), (59, 62, 77, 66), (60, 59, 66, 73), (64, 65, 80, 79), (74, 67, 73, 66), (76, 68, 75, 51), (69, 74, 66, 77), (68, 70, 78, 75), (71, 76, 51, 79), (67, 72, 80, 73), (70, 69, 77, 78), (72, 71, 79, 80)])
_uv = me_cube_005.uv_layers.new(name='UVMap')
_uv.uv.foreach_set('vector', [0.375, 0.0, 0.625, 0.0, 0.625, 0.1171, 0.375, 0.1171, 0.125, 0.5, 0.2238, 0.5, 0.2238, 0.6171, 0.125, 0.6171, 0.375, 0.4012, 0.625, 0.4011, 0.625, 0.5, 0.375, 0.5, 0.2762, 0.6329, 0.375, 0.6329, 0.375, 0.75, 0.2762, 0.75, 0.375, 0.6329, 0.625, 0.6329, 0.625, 0.75, 0.375, 0.75, 0.375, 0.5, 0.625, 0.5, 0.625, 0.6171, 0.375, 0.6171, 0.625, 0.6329, 0.7239, 0.6329, 0.7239, 0.75, 0.625, 0.75, 0.875, 0.625, 0.7761, 0.625, 0.7761, 0.6171, 0.875, 0.6171, 0.7761, 0.6329, 0.875, 0.6329, 0.875, 0.75, 0.7761, 0.75, 0.625, 0.5, 0.7239, 0.5, 0.7239, 0.6171, 0.625, 0.6171, 0.375, 0.75, 0.625, 0.75, 0.625, 0.8489, 0.375, 0.8488, 0.7761, 0.5, 0.875, 0.5, 0.875, 0.6171, 0.7761, 0.6171, 0.375, 0.1329, 0.625, 0.1329, 0.625, 0.25, 0.375, 0.25, 0.125, 0.6329, 0.2238, 0.6329, 0.2238, 0.75, 0.125, 0.75, 0.2762, 0.5, 0.375, 0.5, 0.375, 0.6171, 0.2762, 0.6171, 0.375, 0.625, 0.2762, 0.625, 0.2762, 0.6171, 0.375, 0.6171, 0.7239, 0.75, 0.7239, 0.6329, 0.75, 0.6329, 0.75, 0.75, 0.625, 0.625, 0.375, 0.625, 0.375, 0.6171, 0.625, 0.6171, 0.625, 0.125, 0.375, 0.125, 0.375, 0.1171, 0.625, 0.1171, 0.7239, 0.625, 0.625, 0.625, 0.625, 0.6171, 0.7239, 0.6171, 0.2238, 0.625, 0.125, 0.625, 0.125, 0.6171, 0.2238, 0.6171, 0.375, 0.9012, 0.625, 0.9011, 0.625, 1.0, 0.375, 1.0, 0.625, 0.875, 0.375, 0.875, 0.375, 0.8488, 0.625, 0.8489, 0.625, 0.375, 0.375, 0.375, 0.375, 0.3488, 0.625, 0.3489, 0.75, 0.625, 0.75, 0.6329, 0.7239, 0.6329, 0.7239, 0.625, 0.25, 0.6171, 0.2762, 0.6171, 0.2762, 0.6171, 0.25, 0.6171, 0.25, 0.6329, 0.25, 0.75, 0.2238, 0.75, 0.2238, 0.6329, 0.25, 0.5, 0.25, 0.6171, 0.2238, 0.6171, 0.2238, 0.5, 0.75, 0.6171, 0.75, 0.5, 0.7761, 0.5, 0.7761, 0.6171, 0.75, 0.75, 0.75, 0.6329, 0.7761, 0.6329, 0.7761, 0.75, 0.375, 0.25, 0.625, 0.25, 0.625, 0.3489, 0.375, 0.3488, 0.7239, 0.6171, 0.7239, 0.5, 0.75, 0.5, 0.75, 0.6171, 0.2762, 0.5, 0.2762, 0.6171, 0.25, 0.6171, 0.25, 0.5, 0.2762, 0.6329, 0.2762, 0.75, 0.25, 0.75, 0.25, 0.6329, 0.25, 0.6329, 0.2238, 0.6329, 0.2238, 0.6329, 0.25, 0.6329, 0.7761, 0.625, 0.7761, 0.6329, 0.75, 0.6329, 0.75, 0.625, 0.625, 0.4011, 0.375, 0.4012, 0.375, 0.375, 0.625, 0.375, 0.625, 0.9011, 0.375, 0.9012, 0.375, 0.875, 0.625, 0.875, 0.7761, 0.6171, 0.7761, 0.625, 0.75, 0.625, 0.75, 0.6171, 0.2762, 0.6329, 0.25, 0.6329, 0.25, 0.6329, 0.2762, 0.6329, 0.2762, 0.6171, 0.2762, 0.625, 0.2762, 0.625, 0.2762, 0.6171, 0.75, 0.6171, 0.75, 0.625, 0.7239, 0.625, 0.7239, 0.6171, 0.2238, 0.6329, 0.125, 0.6329, 0.125, 0.625, 0.2238, 0.625, 0.7239, 0.6329, 0.625, 0.6329, 0.625, 0.625, 0.7239, 0.625, 0.625, 0.1329, 0.375, 0.1329, 0.375, 0.125, 0.625, 0.125, 0.625, 0.6329, 0.375, 0.6329, 0.375, 0.625, 0.625, 0.625, 0.375, 0.6329, 0.2762, 0.6329, 0.2762, 0.625, 0.375, 0.625, 0.875, 0.6329, 0.7761, 0.6329, 0.7761, 0.625, 0.875, 0.625, 0.2238, 0.6171, 0.25, 0.6171, 0.25, 0.6171, 0.2238, 0.6171, 0.25, 0.6171, 0.2762, 0.6171, 0.2762, 0.6171, 0.25, 0.6171, 0.25, 0.6329, 0.2238, 0.6329, 0.2238, 0.6329, 0.25, 0.6329, 0.2762, 0.6171, 0.2762, 0.625, 0.2762, 0.625, 0.2762, 0.6171, 0.2238, 0.6329, 0.2238, 0.625, 0.2238, 0.625, 0.2238, 0.6329, 0.2238, 0.625, 0.2238, 0.6171, 0.2238, 0.6171, 0.2238, 0.625, 0.2238, 0.6171, 0.25, 0.6171, 0.25, 0.6171, 0.2238, 0.6171, 0.2762, 0.625, 0.2762, 0.6329, 0.2762, 0.6329, 0.2762, 0.625, 0.2762, 0.6171, 0.2762, 0.625, 0.2762, 0.625, 0.2762, 0.6171, 0.2762, 0.6329, 0.25, 0.6329, 0.25, 0.6329, 0.2762, 0.6329, 0.2762, 0.625, 0.2762, 0.6329, 0.2762, 0.6329, 0.2762, 0.625, 0.2238, 0.625, 0.2238, 0.6171, 0.2238, 0.6171, 0.2238, 0.625, 0.2238, 0.6329, 0.2238, 0.625, 0.2238, 0.625, 0.2238, 0.6329, 0.2238, 0.625, 0.2238, 0.6171, 0.2238, 0.6171, 0.2238, 0.625, 0.2762, 0.625, 0.2762, 0.6329, 0.2762, 0.6329, 0.2762, 0.625, 0.2762, 0.6329, 0.25, 0.6329, 0.25, 0.6329, 0.2762, 0.6329, 0.25, 0.6329, 0.2238, 0.6329, 0.2238, 0.6329, 0.25, 0.6329, 0.25, 0.6171, 0.2762, 0.6171, 0.2762, 0.6171, 0.25, 0.6171, 0.2238, 0.6171, 0.25, 0.6171, 0.25, 0.6171, 0.2238, 0.6171, 0.2238, 0.6329, 0.2238, 0.625, 0.2238, 0.625, 0.2238, 0.6329, 0.25, 0.6181, 0.2284, 0.6185, 0.2238, 0.6171, 0.25, 0.6171, 0.25, 0.6319, 0.2716, 0.6315, 0.2762, 0.6329, 0.25, 0.6329, 0.2716, 0.6185, 0.25, 0.6181, 0.25, 0.6171, 0.2762, 0.6171, 0.2716, 0.6315, 0.2728, 0.625, 0.2762, 0.625, 0.2762, 0.6329, 0.2284, 0.6315, 0.25, 0.6319, 0.25, 0.6329, 0.2238, 0.6329, 0.2284, 0.6185, 0.2272, 0.625, 0.2238, 0.625, 0.2238, 0.6171, 0.2728, 0.625, 0.2716, 0.6185, 0.2762, 0.6171, 0.2762, 0.625, 0.2272, 0.625, 0.2284, 0.6315, 0.2238, 0.6329, 0.2238, 0.625])
me_cube_005.materials.append(mat_yellow_plastic)
me_cube_005.use_remesh_fix_poles = True
me_cube_005.use_remesh_preserve_attributes = False
me_cube_005.update()
me_cube_006 = bpy.data.meshes.new('Cube.006')
me_cube_006.from_pydata([(-1.672e-08, -0.01394, -0.06523), (-0.01315, 0.01315, -0.05435), (0.01315, -0.01315, -0.05435), (0.01315, 0.01315, -0.05435), (0.01859, 3.624e-09, -0.05435), (-0.01315, -0.01315, -0.05435), (-0.01859, -3.624e-09, -0.05435), (-2.644e-08, 0.01859, -0.05435), (-1.919e-08, -0.01859, -0.05435), (-0.002714, 0.01123, -0.06523), (0.002714, 0.01123, -0.06523), (-2.216e-08, 0.01394, -0.06523), (0.002714, 0.01123, -0.06878), (-0.002714, 0.01123, -0.06878), (-2.216e-08, 0.01394, -0.06878), (-0.002714, -0.01123, -0.06878), (0.002714, -0.01123, -0.06878), (-1.672e-08, -0.01394, -0.06878), (-0.01123, 0.002888, -0.06878), (-0.01123, -0.002888, -0.06878), (-0.01412, -2.751e-09, -0.06878), (0.01123, -0.002888, -0.06878), (0.01123, 0.002888, -0.06878), (0.01412, 2.751e-09, -0.06878), (-0.002714, -0.002888, -0.06878), (-0.002714, 0.002888, -0.06878), (0.002714, 0.002888, -0.06878), (0.002714, -0.002888, -0.06878), (-0.002714, -0.01123, -0.06523), (0.002714, -0.01123, -0.06523), (-0.01412, -2.751e-09, -0.06523), (-0.01123, 0.002888, -0.06523), (-0.01123, -0.002888, -0.06523), (0.01412, 2.751e-09, -0.06523), (0.01123, -0.002888, -0.06523), (0.01123, 0.002888, -0.06523), (-0.002714, -0.002888, -0.06523), (-0.002714, 0.002888, -0.06523), (0.002714, 0.002888, -0.06523), (0.002714, -0.002888, -0.06523), (-1.856e-08, -0.01798, -0.06157), (-0.01271, -0.01271, -0.06157), (0.01271, 0.01271, -0.06157), (0.01798, 3.504e-09, -0.06157), (-2.557e-08, 0.01798, -0.06157), (-0.01271, 0.01271, -0.06157), (-0.01798, -3.504e-09, -0.06157), (0.01271, -0.01271, -0.06157), (-1.669e-08, -0.01617, -0.06779), (-1.658e-08, -0.01477, -0.06878), (-2.3e-08, 0.01617, -0.06779), (-2.234e-08, 0.01477, -0.06878), (0.01477, 2.878e-09, -0.06878), (0.01617, 3.152e-09, -0.06779), (-0.01477, -2.878e-09, -0.06878), (-0.01617, -3.152e-09, -0.06779), (-0.01044, 0.01044, -0.06878), (-0.01144, 0.01144, -0.06779), (0.01044, -0.01044, -0.06878), (0.01144, -0.01144, -0.06779), (0.01144, 0.01144, -0.06779), (0.01044, 0.01044, -0.06878), (-0.01144, -0.01144, -0.06779), (-0.01044, -0.01044, -0.06878)], [], [(12, 14, 51, 61), (45, 44, 50, 57), (51, 14, 13, 56), (61, 52, 23, 22), (26, 22, 35, 38), (26, 12, 61), (24, 15, 63), (40, 41, 62, 48), (46, 45, 57, 55), (20, 19, 63, 54), (52, 58, 21, 23), (63, 15, 17, 49), (56, 18, 20, 54), (58, 16, 27), (42, 43, 53, 60), (44, 42, 60, 50), (17, 16, 58, 49), (19, 24, 63), (43, 47, 59, 53), (28, 36, 39, 29), (41, 46, 55, 62), (21, 58, 27), (23, 21, 34, 33), (27, 16, 29, 39), (21, 27, 39, 34), (18, 56, 25), (22, 26, 61), (17, 15, 28, 0), (19, 20, 30, 32), (15, 24, 36, 28), (13, 14, 11, 9), (20, 18, 31, 30), (56, 13, 25), (10, 9, 11), (28, 29, 0), (37, 9, 10, 38), (31, 32, 30), (34, 35, 33), (37, 38, 39, 36), (34, 39, 38, 35), (31, 37, 36, 32), (25, 13, 9, 37), (16, 17, 0, 29), (18, 25, 37, 31), (12, 26, 38, 10), (22, 23, 33, 35), (24, 19, 32, 36), (14, 12, 10, 11), (2, 8, 40, 47), (4, 2, 47, 43), (6, 1, 45, 46), (5, 6, 46, 41), (3, 4, 43, 42), (8, 5, 41, 40), (7, 3, 42, 44), (1, 7, 44, 45), (57, 50, 51, 56), (59, 48, 49, 58), (50, 60, 61, 51), (53, 59, 58, 52), (48, 62, 63, 49), (55, 57, 56, 54), (60, 53, 52, 61), (62, 55, 54, 63), (47, 40, 48, 59)])
_uv = me_cube_006.uv_layers.new(name='UVMap')
_uv.uv.foreach_set('vector', [0.2552, 0.6197, 0.25, 0.619, 0.25, 0.6186, 0.2701, 0.6189, 0.2284, 0.6185, 0.25, 0.6181, 0.25, 0.6181, 0.2284, 0.6185, 0.25, 0.6186, 0.25, 0.619, 0.2448, 0.6197, 0.2299, 0.6189, 0.2701, 0.6189, 0.2712, 0.625, 0.2702, 0.625, 0.2675, 0.6233, 0.2553, 0.6233, 0.2675, 0.6233, 0.2675, 0.6233, 0.2553, 0.6233, 0.2552, 0.6233, 0.2552, 0.6197, 0.2701, 0.6189, 0.2448, 0.6267, 0.2448, 0.6303, 0.2299, 0.6311, 0.25, 0.6319, 0.2284, 0.6315, 0.2284, 0.6315, 0.25, 0.6319, 0.2272, 0.625, 0.2284, 0.6185, 0.2284, 0.6185, 0.2272, 0.625, 0.2298, 0.625, 0.2325, 0.6267, 0.2299, 0.6311, 0.2288, 0.625, 0.2712, 0.625, 0.2701, 0.6311, 0.2675, 0.6267, 0.2702, 0.625, 0.2299, 0.6311, 0.2448, 0.6303, 0.25, 0.631, 0.25, 0.6314, 0.2299, 0.6189, 0.2325, 0.6233, 0.2298, 0.625, 0.2288, 0.625, 0.2701, 0.6311, 0.2552, 0.6303, 0.2552, 0.6267, 0.2716, 0.6185, 0.2728, 0.625, 0.2728, 0.625, 0.2716, 0.6185, 0.25, 0.6181, 0.2716, 0.6185, 0.2716, 0.6185, 0.25, 0.6181, 0.25, 0.631, 0.2552, 0.6303, 0.2701, 0.6311, 0.25, 0.6314, 0.2325, 0.6267, 0.2447, 0.6267, 0.2299, 0.6311, 0.2728, 0.625, 0.2716, 0.6315, 0.2716, 0.6315, 0.2728, 0.625, 0.2448, 0.6303, 0.2448, 0.6267, 0.2552, 0.6267, 0.2552, 0.6303, 0.2284, 0.6315, 0.2272, 0.625, 0.2272, 0.625, 0.2284, 0.6315, 0.2675, 0.6267, 0.2701, 0.6311, 0.2553, 0.6267, 0.2702, 0.625, 0.2675, 0.6267, 0.2675, 0.6267, 0.2702, 0.625, 0.2552, 0.6267, 0.2552, 0.6303, 0.2552, 0.6303, 0.2552, 0.6267, 0.2675, 0.6267, 0.2553, 0.6267, 0.2553, 0.6267, 0.2675, 0.6267, 0.2325, 0.6233, 0.2299, 0.6189, 0.2447, 0.6233, 0.2675, 0.6233, 0.2553, 0.6233, 0.2701, 0.6189, 0.25, 0.631, 0.2448, 0.6303, 0.2448, 0.6303, 0.25, 0.631, 0.2325, 0.6267, 0.2298, 0.625, 0.2298, 0.625, 0.2325, 0.6267, 0.2448, 0.6303, 0.2448, 0.6267, 0.2448, 0.6267, 0.2448, 0.6303, 0.2448, 0.6197, 0.25, 0.619, 0.25, 0.619, 0.2448, 0.6197, 0.2298, 0.625, 0.2325, 0.6233, 0.2325, 0.6233, 0.2298, 0.625, 0.2299, 0.6189, 0.2448, 0.6197, 0.2448, 0.6233, 0.2552, 0.6197, 0.2448, 0.6205, 0.25, 0.619, 0.2448, 0.6303, 0.2552, 0.6295, 0.25, 0.631, 0.2448, 0.6233, 0.2448, 0.6197, 0.2552, 0.6197, 0.2552, 0.6233, 0.2325, 0.6233, 0.2353, 0.6267, 0.2298, 0.625, 0.2675, 0.6267, 0.2647, 0.6233, 0.2702, 0.625, 0.2448, 0.6233, 0.2552, 0.6233, 0.2552, 0.6267, 0.2448, 0.6267, 0.2675, 0.6267, 0.2553, 0.6267, 0.2553, 0.6233, 0.2675, 0.6233, 0.2325, 0.6233, 0.2447, 0.6233, 0.2447, 0.6267, 0.2325, 0.6267, 0.2448, 0.6233, 0.2448, 0.6197, 0.2448, 0.6197, 0.2448, 0.6233, 0.2552, 0.6303, 0.25, 0.631, 0.25, 0.631, 0.2552, 0.6303, 0.2325, 0.6233, 0.2447, 0.6233, 0.2447, 0.6233, 0.2325, 0.6233, 0.2552, 0.6197, 0.2552, 0.6233, 0.2552, 0.6233, 0.2552, 0.6197, 0.2675, 0.6233, 0.2702, 0.625, 0.2702, 0.625, 0.2675, 0.6233, 0.2447, 0.6267, 0.2325, 0.6267, 0.2325, 0.6267, 0.2447, 0.6267, 0.25, 0.619, 0.2552, 0.6197, 0.2552, 0.6197, 0.25, 0.619, 0.2716, 0.6315, 0.25, 0.6319, 0.25, 0.6319, 0.2716, 0.6315, 0.2728, 0.625, 0.2716, 0.6315, 0.2716, 0.6315, 0.2728, 0.625, 0.2272, 0.625, 0.2284, 0.6185, 0.2284, 0.6185, 0.2272, 0.625, 0.2284, 0.6315, 0.2272, 0.625, 0.2272, 0.625, 0.2284, 0.6315, 0.2716, 0.6185, 0.2728, 0.625, 0.2728, 0.625, 0.2716, 0.6185, 0.25, 0.6319, 0.2284, 0.6315, 0.2284, 0.6315, 0.25, 0.6319, 0.25, 0.6181, 0.2716, 0.6185, 0.2716, 0.6185, 0.25, 0.6181, 0.2284, 0.6185, 0.25, 0.6181, 0.25, 0.6181, 0.2284, 0.6185, 0.2284, 0.6185, 0.25, 0.6181, 0.25, 0.6186, 0.2299, 0.6189, 0.2716, 0.6315, 0.25, 0.6319, 0.25, 0.6314, 0.2701, 0.6311, 0.25, 0.6181, 0.2716, 0.6185, 0.2701, 0.6189, 0.25, 0.6186, 0.2728, 0.625, 0.2716, 0.6315, 0.2701, 0.6311, 0.2712, 0.625, 0.25, 0.6319, 0.2284, 0.6315, 0.2299, 0.6311, 0.25, 0.6314, 0.2272, 0.625, 0.2284, 0.6185, 0.2299, 0.6189, 0.2288, 0.625, 0.2716, 0.6185, 0.2728, 0.625, 0.2712, 0.625, 0.2701, 0.6189, 0.2284, 0.6315, 0.2272, 0.625, 0.2288, 0.625, 0.2299, 0.6311, 0.2716, 0.6315, 0.25, 0.6319, 0.25, 0.6319, 0.2716, 0.6315])
me_cube_006.materials.append(mat_material)
me_cube_006.use_remesh_fix_poles = True
me_cube_006.use_remesh_preserve_attributes = False
me_cube_006.update()
me_cube_007 = bpy.data.meshes.new('Cube.007')
me_cube_007.from_pydata([(0.297, -0.7252, -0.05921), (0.27, -0.7523, -0.05921), (0.27, -0.7523, 0.05921), (0.297, -0.7252, 0.05921), (1.486, -0.7252, 0.05921), (1.499, -0.7252, 0.04616), (1.499, -0.7252, -0.04616), (1.486, -0.7252, -0.05921), (0.27, -1.125, -0.04616), (0.27, -1.112, -0.05921), (0.27, -1.112, 0.05921), (0.27, -1.125, 0.04616), (0.254, -0.7363, -0.05921), (0.2429, -0.7252, -0.04616), (0.27, -0.6982, -0.04616), (0.2811, -0.7093, -0.05921), (0.2811, -0.7093, 0.05921), (0.27, -0.6982, 0.04616), (0.2429, -0.7252, 0.04616), (0.254, -0.7363, 0.05921), (1.486, -1.092, -0.05921), (1.499, -1.098, -0.04616), (1.467, -1.112, -0.05921), (1.472, -1.125, -0.04616), (1.467, -1.112, 0.05921), (1.472, -1.125, 0.04616), (1.486, -1.092, 0.05921), (1.499, -1.098, 0.04616), (1.467, 0.6402, -0.05921), (1.472, 0.6532, -0.04616), (1.486, 0.6208, -0.05921), (1.499, 0.6262, -0.04616), (1.486, 0.6208, 0.05921), (1.499, 0.6262, 0.04616), (1.467, 0.6402, 0.05921), (1.472, 0.6532, 0.04616), (0.2812, 0.6189, -0.05921), (0.27, 0.6262, -0.04616), (0.3024, 0.6402, -0.05921), (0.297, 0.6532, -0.04616), (0.3024, 0.6402, 0.05921), (0.297, 0.6532, 0.04616), (0.2812, 0.6189, 0.05921), (0.27, 0.6262, 0.04616), (-0.5506, -0.7364, 0.05921), (-0.5579, -0.7252, 0.04616), (-0.5719, -0.7577, 0.05921), (-0.5849, -0.7523, 0.04616), (-0.5719, -0.7577, -0.05921), (-0.5849, -0.7523, -0.04616), (-0.5506, -0.7364, -0.05921), (-0.5579, -0.7252, -0.04616), (-0.5719, -1.092, 0.05921), (-0.5849, -1.098, 0.04616), (-0.5525, -1.112, 0.05921), (-0.5579, -1.125, 0.04616), (-0.5525, -1.112, -0.05921), (-0.5579, -1.125, -0.04616), (-0.5719, -1.092, -0.05921), (-0.5849, -1.098, -0.04616)], [], [(8, 11, 55, 57), (53, 59, 57, 55), (1, 9, 56), (16, 19, 2, 3), (52, 19, 44, 46), (0, 30, 7), (12, 15, 0, 1), (41, 39, 37, 43), (34, 40, 42, 16), (23, 25, 11, 8), (31, 33, 5, 6), (17, 43, 37, 14), (4, 3, 2, 10, 24, 26), (17, 14, 13, 18), (25, 23, 21, 27), (18, 13, 51, 45), (39, 41, 35, 29), (33, 31, 29, 35), (45, 51, 49, 47), (53, 47, 49, 59), (1, 0, 7, 20, 22, 9), (13, 14, 15, 12), (17, 18, 19, 16), (34, 32, 33, 35), (30, 28, 29, 31), (26, 24, 25, 27), (22, 20, 21, 23), (42, 40, 41, 43), (38, 36, 37, 39), (46, 44, 45, 47), (50, 48, 49, 51), (54, 52, 53, 55), (58, 56, 57, 59), (14, 37, 36, 15), (39, 29, 28, 38), (31, 6, 7, 30), (16, 42, 43, 17), (6, 21, 20, 7), (23, 8, 9, 22), (51, 13, 12, 50), (8, 57, 56, 9), (59, 49, 48, 58), (44, 19, 18, 45), (5, 33, 32, 4), (35, 41, 40, 34), (27, 5, 4, 26), (11, 25, 24, 10), (55, 11, 10, 54), (47, 53, 52, 46), (6, 5, 27, 21), (2, 19, 52, 54), (10, 2, 54), (32, 34, 16, 3), (4, 32, 3), (15, 28, 30, 0), (36, 38, 28, 15), (12, 1, 56, 58), (50, 12, 58, 48)])
me_cube_007.polygons.foreach_set('use_smooth', [True] * 58)
me_cube_007.polygons.foreach_set('material_index', [0, 0, 1, 1, 1, 1, 1, 0, 1, 0, 0, 0, 1, 0, 0, 0, 0, 0, 0, 0, 1, 1, 1, 1, 1, 1, 1, 1, 1, 1, 1, 1, 1, 1, 1, 1, 1, 1, 1, 1, 1, 1, 1, 1, 1, 1, 1, 1, 1, 0, 1, 1, 1, 1, 1, 1, 1, 1])
_uv = me_cube_007.uv_layers.new(name='UVMap')
_uv.uv.foreach_set('vector', [0.4025, 0.875, 0.5975, 0.875, 0.5975, 0.875, 0.4025, 0.875, 0.597, 0.8585, 0.3988, 0.8618, 0.4025, 0.875, 0.5975, 0.875, 0.25, 0.6335, 0.25, 0.7459, 0.25, 0.7459, 0.75, 0.62, 0.75, 0.6285, 0.75, 0.6335, 0.75, 0.625, 0.75, 0.7398, 0.75, 0.6285, 0.75, 0.6285, 0.75, 0.6352, 0.2528, 0.625, 0.3737, 0.5034, 0.3737, 0.625, 0.25, 0.6285, 0.25, 0.625, 0.25, 0.625, 0.25, 0.6335, 0.5837, 0.3888, 0.2913, 0.4862, 0.2926, 0.4906, 0.5838, 0.3942, 0.6283, 0.5013, 0.7467, 0.5013, 0.7489, 0.5035, 0.7489, 0.6234, 0.4025, 0.7528, 0.5975, 0.7528, 0.5975, 0.875, 0.4025, 0.875, 0.4025, 0.5028, 0.5975, 0.5028, 0.5975, 0.625, 0.4025, 0.625, 0.5904, 0.6264, 0.5838, 0.3942, 0.2926, 0.4906, 0.3457, 0.6763, 0.6263, 0.625, 0.7472, 0.625, 0.75, 0.6335, 0.75, 0.7459, 0.6283, 0.7459, 0.6263, 0.7398, 0.5904, 0.6264, 0.3457, 0.6763, 0.3469, 0.6806, 0.5906, 0.6319, 0.5975, 0.7528, 0.4025, 0.7528, 0.4025, 0.7415, 0.5975, 0.7415, 0.5906, 0.6319, 0.3469, 0.6806, 0.3469, 0.6806, 0.5906, 0.6319, 0.4025, 0.3778, 0.5975, 0.3778, 0.5975, 0.4972, 0.4025, 0.4972, 0.5975, 0.5028, 0.4025, 0.5028, 0.4025, 0.4972, 0.5975, 0.4972, 0.5906, 0.6319, 0.3469, 0.6806, 0.3507, 0.6938, 0.591, 0.6484, 0.597, 0.8585, 0.591, 0.6484, 0.3507, 0.6938, 0.3988, 0.8618, 0.25, 0.6335, 0.2528, 0.625, 0.3737, 0.625, 0.3737, 0.7398, 0.3717, 0.7459, 0.25, 0.7459, 0.25, 0.625, 0.25, 0.625, 0.25, 0.625, 0.25, 0.6285, 0.5904, 0.6264, 0.5906, 0.6319, 0.625, 0.625, 0.625, 0.6194, 0.625, 0.498, 0.625, 0.502, 0.5975, 0.5028, 0.5975, 0.4972, 0.3737, 0.5034, 0.3717, 0.5013, 0.3722, 0.5, 0.375, 0.5028, 0.625, 0.7431, 0.625, 0.7512, 0.5975, 0.7528, 0.5975, 0.7415, 0.3717, 0.7459, 0.3737, 0.7398, 0.375, 0.7415, 0.3722, 0.75, 0.625, 0.3802, 0.625, 0.3758, 0.5837, 0.3888, 0.5838, 0.3942, 0.2533, 0.5013, 0.2511, 0.5035, 0.2926, 0.4906, 0.2913, 0.4862, 0.625, 0.6395, 0.625, 0.6262, 0.5906, 0.6319, 0.591, 0.6484, 0.25, 0.6285, 0.25, 0.6352, 0.25, 0.6335, 0.25, 0.625, 0.625, 0.8726, 0.625, 0.8605, 0.597, 0.8585, 0.5975, 0.875, 0.25, 0.7398, 0.25, 0.7459, 0.25, 0.75, 0.25, 0.7415, 0.25, 0.6222, 0.25, 0.5028, 0.2511, 0.5035, 0.2511, 0.6234, 0.2528, 0.5, 0.3722, 0.5, 0.3717, 0.5013, 0.2533, 0.5013, 0.4025, 0.5028, 0.4025, 0.625, 0.3737, 0.625, 0.3737, 0.5034, 0.625, 0.6194, 0.625, 0.3821, 0.5838, 0.3942, 0.5904, 0.6264, 0.4025, 0.625, 0.4025, 0.7415, 0.3737, 0.7398, 0.3737, 0.625, 0.3722, 0.75, 0.25, 0.75, 0.25, 0.7459, 0.3717, 0.7459, 0.25, 0.625, 0.25, 0.625, 0.25, 0.6285, 0.25, 0.6285, 0.25, 0.75, 0.25, 0.75, 0.25, 0.7459, 0.25, 0.7459, 0.25, 0.7415, 0.25, 0.6335, 0.25, 0.6352, 0.25, 0.7398, 0.625, 0.625, 0.625, 0.625, 0.5906, 0.6319, 0.5906, 0.6319, 0.5975, 0.625, 0.5975, 0.5028, 0.6263, 0.5034, 0.6263, 0.625, 0.5975, 0.4972, 0.5975, 0.3778, 0.625, 0.3783, 0.625, 0.4967, 0.5975, 0.7415, 0.5975, 0.625, 0.6263, 0.625, 0.6263, 0.7398, 0.5975, 0.875, 0.5975, 0.7528, 0.625, 0.7533, 0.625, 0.875, 0.5975, 0.875, 0.5975, 0.875, 0.625, 0.875, 0.625, 0.875, 0.591, 0.6484, 0.597, 0.8585, 0.625, 0.8547, 0.625, 0.6453, 0.4025, 0.625, 0.5975, 0.625, 0.5975, 0.7415, 0.4025, 0.7415, 0.75, 0.6335, 0.75, 0.6285, 0.75, 0.7398, 0.75, 0.7459, 0.75, 0.7459, 0.75, 0.6335, 0.75, 0.7459, 0.6263, 0.5034, 0.6283, 0.5013, 0.7489, 0.6234, 0.7472, 0.625, 0.6263, 0.625, 0.6263, 0.5034, 0.7472, 0.625, 0.2511, 0.6234, 0.3717, 0.5013, 0.3737, 0.5034, 0.2528, 0.625, 0.2511, 0.5035, 0.2533, 0.5013, 0.3717, 0.5013, 0.2511, 0.6234, 0.25, 0.6285, 0.25, 0.6335, 0.25, 0.7459, 0.25, 0.7398, 0.25, 0.6285, 0.25, 0.6285, 0.25, 0.7398, 0.25, 0.6352])
me_cube_007.materials.append(mat_black_plastic)
me_cube_007.materials.append(mat_yellow_plastic)
me_cube_007.use_remesh_fix_poles = True
me_cube_007.use_remesh_preserve_attributes = False
me_cube_007.update()
me_cube_008 = bpy.data.meshes.new('Cube.008')
me_cube_008.from_pydata([(0.5866, -0.1303, 1.244), (0.6886, 0.0, 1.192e-07), (-0.2565, -0.1303, 1.208), (-0.4431, 0.0, 1.192e-07), (0.5992, -0.1146, 1.078), (-0.2793, -0.1146, 1.079), (0.6886, 0.4242, 1.192e-07), (0.3758, -0.1303, 1.235), (-0.04576, -0.1303, 1.217), (-0.4431, 0.4242, 1.192e-07), (0.6739, -0.01887, 0.1716), (-0.4161, -0.01887, 0.1835), (0.6886, 0.2121, 1.192e-07), (-0.4431, 0.2121, 1.192e-07)], [(10, 1), (11, 3), (7, 0), (0, 4), (2, 5), (12, 6), (8, 7), (2, 8), (13, 9), (4, 10), (5, 11), (1, 12), (3, 13)], [])
_uv = me_cube_008.uv_layers.new(name='UVMap')
_uv.uv.foreach_set('vector', [])
me_cube_008.materials.append(mat_black_metal)
me_cube_008.use_remesh_preserve_volume = False
me_cube_008.use_remesh_preserve_attributes = False
me_cube_008.use_mirror_vertex_groups = False
me_cube_008.update()

# ---- curves / text
cu_plane = bpy.data.curves.new('Plane', 'CURVE')
cu_plane.dimensions = '3D'
_sp = cu_plane.splines.new('POLY'); _sp.points.add(1)
_sp.points.foreach_set('co', [0.2281, -1.0, 0.0, 0.0, 0.2281, 1.0, 0.0, 0.0])
_sp.order_v = 0
_sp.resolution_v = 0
_sp.use_endpoint_u = True
_sp.use_smooth = False
_sp = cu_plane.splines.new('POLY'); _sp.points.add(1)
_sp.points.foreach_set('co', [-0.2281, -1.0, 0.0, 0.0, -0.2281, 1.0, 0.0, 0.0])
_sp.order_v = 0
_sp.resolution_v = 0
_sp.use_endpoint_u = True
_sp.use_smooth = False
_sp = cu_plane.splines.new('POLY'); _sp.points.add(1)
_sp.points.foreach_set('co', [0.6844, -1.0, 0.0, 0.0, 0.6844, 1.0, 0.0, 0.0])
_sp.order_v = 0
_sp.resolution_v = 0
_sp.use_endpoint_u = True
_sp.use_smooth = False
_sp = cu_plane.splines.new('POLY'); _sp.points.add(1)
_sp.points.foreach_set('co', [-0.6844, 1.0, 0.0, 0.0, -0.6844, -1.0, 0.0, 0.0])
_sp.order_v = 0
_sp.resolution_v = 0
_sp.use_endpoint_u = True
_sp.use_smooth = False
cu_plane.materials.append(mat_black_metal)
cu_plane.bevel_mode = 'OBJECT'
cu_plane.fill_mode = 'FULL'
cu_beziercircle = bpy.data.curves.new('BezierCircle', 'CURVE')
cu_beziercircle.dimensions = '3D'
_sp = cu_beziercircle.splines.new('BEZIER'); _sp.bezier_points.add(3)
_sp.bezier_points.foreach_set('co', [-0.01518, 0.0, 0.0, 0.0, 0.01518, 0.0, 0.01518, 0.0, 0.0, 0.0, -0.01518, 0.0])
_sp.bezier_points.foreach_set('handle_left', [-0.01518, -0.008382, 0.0, -0.008382, 0.01518, 0.0, 0.01518, 0.008382, 0.0, 0.008382, -0.01518, 0.0])
_sp.bezier_points.foreach_set('handle_right', [-0.01518, 0.008382, 0.0, 0.008382, 0.01518, 0.0, 0.01518, -0.008382, 0.0, -0.008382, -0.01518, 0.0])
for _p, _l, _r in zip(_sp.bezier_points, ['AUTO', 'AUTO', 'AUTO', 'AUTO'], ['AUTO', 'AUTO', 'AUTO', 'AUTO']): _p.handle_left_type = _l; _p.handle_right_type = _r
_sp.order_u = 0
_sp.order_v = 0
_sp.use_cyclic_u = True
cu_beziercircle.use_path = True
cu_beziercircle.fill_mode = 'FULL'

# ---- objects
ob_legs = bpy.data.objects.new('legs', me_cube)
ob_side_pipes_legs = bpy.data.objects.new('side pipes legs', me_cube_001)
ob_small_pipes_under_seat = bpy.data.objects.new('small pipes under seat', cu_plane)
ob_beziercircle = bpy.data.objects.new('BezierCircle', cu_beziercircle)
ob_seat_support_pipes = bpy.data.objects.new('seat support pipes', me_cube_002)
ob_back_support_pipes = bpy.data.objects.new('back support pipes', me_cube_003)
ob_plastic_seat = bpy.data.objects.new('plastic seat', me_cube_004)
ob_front_feet = bpy.data.objects.new('front feet', me_cylinder)
ob_back_feet = bpy.data.objects.new('back feet', me_cylinder_001)
ob_seat_fasten_block = bpy.data.objects.new('seat fasten block', me_cube_005)
ob_screw_head = bpy.data.objects.new('screw head', me_cube_006)
ob_writing_table = bpy.data.objects.new('writing table', me_cube_007)
ob_table_support_pipes = bpy.data.objects.new('table support pipes', me_cube_008)

# ---- transforms, parenting, visibility, modifiers, constraints
ob_legs.location = (0.0, 0.0, 0.0)
ob_legs.lock_rotations_4d = False
ob_legs.empty_display_type = 'ARROWS'
ob_legs.lineart.crease_threshold = 0.0
_m = ob_legs.modifiers.new('Subdivision', 'SUBSURF')
_m.levels = 2
_m.render_levels = 1
_m = ob_legs.modifiers.new('Mirror', 'MIRROR')
_m.use_axis = (False, True, False)
_m = ob_legs.modifiers.new('Skin', 'SKIN')
_m.use_smooth_shade = True
_m = ob_legs.modifiers.new('Subdivision.001', 'SUBSURF')
_m.levels = 2
ob_side_pipes_legs.location = (0.0, 0.0, 0.0)
ob_side_pipes_legs.lock_rotations_4d = False
ob_side_pipes_legs.empty_display_type = 'ARROWS'
ob_side_pipes_legs.lineart.crease_threshold = 0.0
_m = ob_side_pipes_legs.modifiers.new('Subdivision', 'SUBSURF')
_m.levels = 2
_m.render_levels = 1
_m = ob_side_pipes_legs.modifiers.new('Mirror', 'MIRROR')
_m.use_axis = (False, True, False)
_m = ob_side_pipes_legs.modifiers.new('Skin', 'SKIN')
_m.use_smooth_shade = True
_m = ob_side_pipes_legs.modifiers.new('Subdivision.001', 'SUBSURF')
_m.levels = 2
ob_small_pipes_under_seat.location = (0.0, 0.0, 0.0)
ob_beziercircle.location = (0.0, 0.0, 0.0)
ob_seat_support_pipes.location = (-0.00618, 0.0, 1.101)
ob_seat_support_pipes.lock_rotations_4d = False
ob_seat_support_pipes.empty_display_type = 'ARROWS'
ob_seat_support_pipes.lineart.crease_threshold = 0.0
_m = ob_seat_support_pipes.modifiers.new('Subdivision', 'SUBSURF')
_m.levels = 2
_m.render_levels = 1
_m = ob_seat_support_pipes.modifiers.new('Mirror', 'MIRROR')
_m.use_axis = (False, True, False)
_m = ob_seat_support_pipes.modifiers.new('Skin', 'SKIN')
_m.use_smooth_shade = True
_m = ob_seat_support_pipes.modifiers.new('Subdivision.001', 'SUBSURF')
_m.levels = 2
ob_back_support_pipes.location = (-0.00618, 0.0, 1.202)
ob_back_support_pipes.lock_rotations_4d = False
ob_back_support_pipes.empty_display_type = 'ARROWS'
ob_back_support_pipes.lineart.crease_threshold = 0.0
_m = ob_back_support_pipes.modifiers.new('Subdivision', 'SUBSURF')
_m.levels = 2
_m.render_levels = 1
_m = ob_back_support_pipes.modifiers.new('Mirror', 'MIRROR')
_m.use_axis = (False, True, False)
_m = ob_back_support_pipes.modifiers.new('Skin', 'SKIN')
_m.use_smooth_shade = True
_m = ob_back_support_pipes.modifiers.new('Subdivision.001', 'SUBSURF')
_m.levels = 2
ob_plastic_seat.location = (-0.00618, 0.0, 1.202)
_m = ob_plastic_seat.modifiers.new('Mirror', 'MIRROR')
_m.use_axis = (False, True, False)
_m = ob_plastic_seat.modifiers.new('Subdivision', 'SUBSURF')
_m.levels = 2
_m = ob_plastic_seat.modifiers.new('Solidify', 'SOLIDIFY')
_m.thickness = 0.05
_m.offset = 0.0
_m.use_even_offset = True
ob_front_feet.location = (0.0, 0.0, 0.0)
_m = ob_front_feet.modifiers.new('Mirror', 'MIRROR')
_m.use_axis = (False, True, False)
ob_back_feet.location = (-0.1494, 9.176e-08, 0.0)
ob_back_feet.rotation_euler = (0.0, -0.0, 3.142)
_m = ob_back_feet.modifiers.new('Mirror', 'MIRROR')
_m.use_axis = (False, True, False)
ob_seat_fasten_block.location = (-0.525, 0.0, 1.097)
_m = ob_seat_fasten_block.modifiers.new('Bevel', 'BEVEL')
_m.width = 1.5
_m.width_pct = 1.5
_m.offset_type = 'PERCENT'
ob_screw_head.location = (-0.525, 0.0, 1.092)
_m = ob_screw_head.modifiers.new('Bevel', 'BEVEL')
_m.width = 1.5
_m.width_pct = 1.5
_m.offset_type = 'PERCENT'
ob_writing_table.location = (0.0, -0.27, 2.341)
ob_writing_table.rotation_euler = (0.0, -0.03692, 0.0)
_m = ob_writing_table.modifiers.new('Subdivision', 'SUBSURF')
_m.levels = 2
ob_table_support_pipes.location = (-0.0582, -1.102, 1.019)
ob_table_support_pipes.lock_rotations_4d = False
ob_table_support_pipes.empty_display_type = 'ARROWS'
ob_table_support_pipes.lineart.crease_threshold = 0.0
_m = ob_table_support_pipes.modifiers.new('Subdivision', 'SUBSURF')
_m.levels = 2
_m.render_levels = 1
_m = ob_table_support_pipes.modifiers.new('Skin', 'SKIN')
_m.use_smooth_shade = True
_m = ob_table_support_pipes.modifiers.new('Subdivision.001', 'SUBSURF')
_m.levels = 2
cu_plane.bevel_object = ob_beziercircle

# ---- collection membership
col_collection.objects.link(ob_legs)
col_collection.objects.link(ob_side_pipes_legs)
col_collection.objects.link(ob_small_pipes_under_seat)
col_collection.objects.link(ob_beziercircle)
col_collection.objects.link(ob_seat_support_pipes)
col_collection.objects.link(ob_back_support_pipes)
col_collection.objects.link(ob_plastic_seat)
col_collection.objects.link(ob_front_feet)
col_collection.objects.link(ob_back_feet)
col_collection.objects.link(ob_seat_fasten_block)
col_collection.objects.link(ob_screw_head)
col_collection.objects.link(ob_writing_table)
col_collection.objects.link(ob_table_support_pipes)

# ---- scene / render settings (as saved in the file)
scene.frame_start = 1; scene.frame_end = 250; scene.frame_set(1)
scene.render.engine = 'BLENDER_EEVEE_NEXT'
scene.cycles.use_denoising = False
scene.cycles.samples = 128
scene.cycles.sampling_pattern = 'TABULATED_SOBOL'
scene.cycles.use_adaptive_sampling = False
scene.cycles.use_light_tree = False
scene.view_settings.view_transform = 'Filmic'
bpy.context.view_layer.update()

# ---- added for rendering (the .blend has no active camera and no usable light): camera, sun
cam_auto = bpy.data.cameras.new('AutoCamera')
cam_auto.lens = 50.0
cam_auto.sensor_width = 36.0
cam_auto.clip_end = 1000.0
ob_auto_camera = bpy.data.objects.new('AutoCamera', cam_auto)
scene.collection.objects.link(ob_auto_camera)
ob_auto_camera.location = (6.26691, -7.52029, 6.16026)
ob_auto_camera.rotation_euler = (1.09748, -7.21219e-08, 0.694738)
scene.camera = ob_auto_camera
light_auto_sun = bpy.data.lights.new('AutoSun', 'SUN')
light_auto_sun.energy = 3.0
light_auto_sun.angle = 0.0523599
ob_auto_sun = bpy.data.objects.new('AutoSun', light_auto_sun)
scene.collection.objects.link(ob_auto_sun)
ob_auto_sun.rotation_euler = (0.872665, 0.174533, 0.523599)
bpy.context.view_layer.update()
